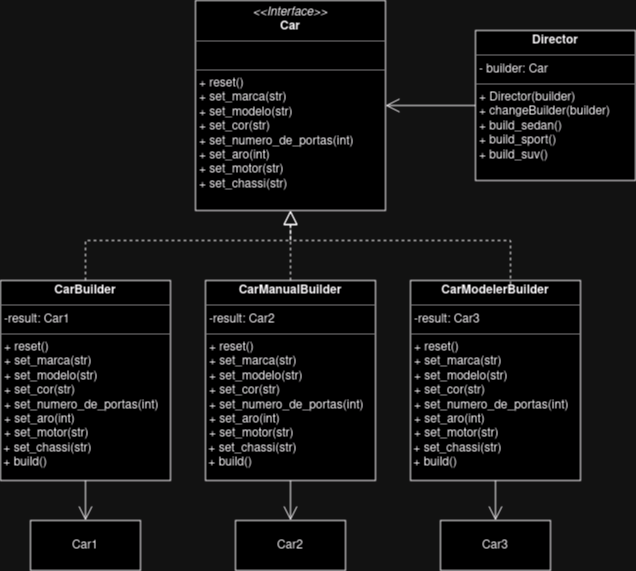

The diagram above was exported from draw.io. Its source (the exported page's mxGraphModel, read from the mxfile embedded in the PNG):
<mxGraphModel dx="1809" dy="510" grid="1" gridSize="10" guides="1" tooltips="1" connect="1" arrows="1" fold="1" page="1" pageScale="1" pageWidth="850" pageHeight="1100" math="0" shadow="0">
  <root>
    <mxCell id="0" />
    <mxCell id="1" parent="0" />
    <mxCell id="LHDQaOQ47tnOipPR_7Zg-1" value="&lt;p style=&quot;margin:0px;margin-top:4px;text-align:center;&quot;&gt;&lt;i&gt;&amp;lt;&amp;lt;Interface&amp;gt;&amp;gt;&lt;/i&gt;&lt;br&gt;&lt;b&gt;Car&lt;/b&gt;&lt;br&gt;&lt;/p&gt;&lt;hr size=&quot;1&quot;&gt;&lt;p style=&quot;margin:0px;margin-left:4px;&quot;&gt;&lt;br&gt;&lt;/p&gt;&lt;hr size=&quot;1&quot;&gt;&lt;p style=&quot;margin:0px;margin-left:4px;&quot;&gt;+ reset()&lt;/p&gt;&lt;p style=&quot;margin:0px;margin-left:4px;&quot;&gt;+ set_marca(str)&lt;/p&gt;&lt;p style=&quot;margin:0px;margin-left:4px;&quot;&gt;+ set_modelo(str)&lt;/p&gt;&lt;p style=&quot;margin:0px;margin-left:4px;&quot;&gt;+ set_cor(str)&lt;/p&gt;&lt;p style=&quot;margin:0px;margin-left:4px;&quot;&gt;+ set_numero_de_portas(int)&lt;/p&gt;&lt;p style=&quot;margin:0px;margin-left:4px;&quot;&gt;+ set_aro(int)&lt;/p&gt;&lt;p style=&quot;margin:0px;margin-left:4px;&quot;&gt;+ set_motor(str)&lt;/p&gt;&lt;p style=&quot;margin:0px;margin-left:4px;&quot;&gt;+ set_chassi(str)&lt;br&gt;&lt;/p&gt;" style="verticalAlign=top;align=left;overflow=fill;fontSize=12;fontFamily=Helvetica;html=1;whiteSpace=wrap;" vertex="1" parent="1">
      <mxGeometry x="145" y="40" width="190" height="210" as="geometry" />
    </mxCell>
    <mxCell id="LHDQaOQ47tnOipPR_7Zg-2" value="&lt;p style=&quot;margin:0px;margin-top:4px;text-align:center;&quot;&gt;&lt;b&gt;CarManualBuilder&lt;/b&gt;&lt;/p&gt;&lt;hr size=&quot;1&quot;&gt;&lt;p style=&quot;margin:0px;margin-left:4px;&quot;&gt;-result: Car2&lt;/p&gt;&lt;hr size=&quot;1&quot;&gt;&lt;p style=&quot;margin:0px;margin-left:4px;&quot;&gt;+ reset()&lt;/p&gt;&lt;p style=&quot;margin:0px;margin-left:4px;&quot;&gt;+ set_marca(str)&lt;/p&gt;&lt;p style=&quot;margin:0px;margin-left:4px;&quot;&gt;+ set_modelo(str)&lt;/p&gt;&lt;p style=&quot;margin:0px;margin-left:4px;&quot;&gt;+ set_cor(str)&lt;/p&gt;&lt;p style=&quot;margin:0px;margin-left:4px;&quot;&gt;+ set_numero_de_portas(int)&lt;/p&gt;&lt;p style=&quot;margin:0px;margin-left:4px;&quot;&gt;+ set_aro(int)&lt;/p&gt;&lt;p style=&quot;margin:0px;margin-left:4px;&quot;&gt;+ set_motor(str)&lt;/p&gt;&lt;div&gt;&amp;nbsp;+ set_chassi(str)&lt;/div&gt;&amp;nbsp;+ build()&lt;p style=&quot;margin:0px;margin-left:4px;&quot;&gt;&lt;/p&gt;" style="verticalAlign=top;align=left;overflow=fill;fontSize=12;fontFamily=Helvetica;html=1;whiteSpace=wrap;" vertex="1" parent="1">
      <mxGeometry x="155" y="320" width="170" height="200" as="geometry" />
    </mxCell>
    <mxCell id="LHDQaOQ47tnOipPR_7Zg-3" value="&lt;p style=&quot;margin:0px;margin-top:4px;text-align:center;&quot;&gt;&lt;b&gt;CarModelerBuilder&lt;/b&gt;&lt;br&gt;&lt;/p&gt;&lt;hr size=&quot;1&quot;&gt;&lt;p style=&quot;margin:0px;margin-left:4px;&quot;&gt;-result: Car3&lt;/p&gt;&lt;hr size=&quot;1&quot;&gt;&lt;p style=&quot;margin:0px;margin-left:4px;&quot;&gt;+ reset()&lt;/p&gt;&lt;p style=&quot;margin:0px;margin-left:4px;&quot;&gt;+ set_marca(str)&lt;/p&gt;&lt;p style=&quot;margin:0px;margin-left:4px;&quot;&gt;+ set_modelo(str)&lt;/p&gt;&lt;p style=&quot;margin:0px;margin-left:4px;&quot;&gt;+ set_cor(str)&lt;/p&gt;&lt;p style=&quot;margin:0px;margin-left:4px;&quot;&gt;+ set_numero_de_portas(int)&lt;/p&gt;&lt;p style=&quot;margin:0px;margin-left:4px;&quot;&gt;+ set_aro(int)&lt;/p&gt;&lt;p style=&quot;margin:0px;margin-left:4px;&quot;&gt;+ set_motor(str)&lt;/p&gt;&lt;div&gt;&amp;nbsp;+ set_chassi(str)&lt;/div&gt;&amp;nbsp;+ build()&lt;p style=&quot;margin:0px;margin-left:4px;&quot;&gt;&lt;/p&gt;" style="verticalAlign=top;align=left;overflow=fill;fontSize=12;fontFamily=Helvetica;html=1;whiteSpace=wrap;" vertex="1" parent="1">
      <mxGeometry x="360" y="320" width="170" height="200" as="geometry" />
    </mxCell>
    <mxCell id="LHDQaOQ47tnOipPR_7Zg-5" value="&lt;p style=&quot;margin:0px;margin-top:4px;text-align:center;&quot;&gt;&lt;b&gt;CarBuilder&lt;br&gt;&lt;/b&gt;&lt;/p&gt;&lt;hr size=&quot;1&quot;&gt;&lt;p style=&quot;margin:0px;margin-left:4px;&quot;&gt;-result: Car1&lt;br&gt;&lt;/p&gt;&lt;hr size=&quot;1&quot;&gt;&lt;p style=&quot;margin:0px;margin-left:4px;&quot;&gt;+ reset()&lt;/p&gt;&lt;p style=&quot;margin:0px;margin-left:4px;&quot;&gt;+ set_marca(str)&lt;/p&gt;&lt;p style=&quot;margin:0px;margin-left:4px;&quot;&gt;+ set_modelo(str)&lt;/p&gt;&lt;p style=&quot;margin:0px;margin-left:4px;&quot;&gt;+ set_cor(str)&lt;/p&gt;&lt;p style=&quot;margin:0px;margin-left:4px;&quot;&gt;+ set_numero_de_portas(int)&lt;/p&gt;&lt;p style=&quot;margin:0px;margin-left:4px;&quot;&gt;+ set_aro(int)&lt;/p&gt;&lt;p style=&quot;margin:0px;margin-left:4px;&quot;&gt;+ set_motor(str)&lt;/p&gt;&lt;div&gt;&amp;nbsp;+ set_chassi(str)&lt;/div&gt;&lt;div&gt;&amp;nbsp;+ build()&lt;br&gt;&lt;/div&gt;&lt;p style=&quot;margin:0px;margin-left:4px;&quot;&gt;&lt;/p&gt;" style="verticalAlign=top;align=left;overflow=fill;fontSize=12;fontFamily=Helvetica;html=1;whiteSpace=wrap;" vertex="1" parent="1">
      <mxGeometry x="-50" y="320" width="170" height="200" as="geometry" />
    </mxCell>
    <mxCell id="LHDQaOQ47tnOipPR_7Zg-6" value="Car1" style="html=1;whiteSpace=wrap;" vertex="1" parent="1">
      <mxGeometry x="-20" y="560" width="110" height="50" as="geometry" />
    </mxCell>
    <mxCell id="LHDQaOQ47tnOipPR_7Zg-7" value="Car2" style="html=1;whiteSpace=wrap;" vertex="1" parent="1">
      <mxGeometry x="185" y="560" width="110" height="50" as="geometry" />
    </mxCell>
    <mxCell id="LHDQaOQ47tnOipPR_7Zg-8" value="Car3" style="html=1;whiteSpace=wrap;" vertex="1" parent="1">
      <mxGeometry x="390" y="560" width="110" height="50" as="geometry" />
    </mxCell>
    <mxCell id="LHDQaOQ47tnOipPR_7Zg-9" value="&lt;p style=&quot;margin:0px;margin-top:4px;text-align:center;&quot;&gt;&lt;b&gt;Director&lt;/b&gt;&lt;br&gt;&lt;/p&gt;&lt;hr size=&quot;1&quot;&gt;&lt;p style=&quot;margin:0px;margin-left:4px;&quot;&gt;- builder: Car&lt;br&gt;&lt;/p&gt;&lt;hr size=&quot;1&quot;&gt;&lt;p style=&quot;margin:0px;margin-left:4px;&quot;&gt;+ Director(builder)&lt;/p&gt;&lt;p style=&quot;margin:0px;margin-left:4px;&quot;&gt;+ changeBuilder(builder)&lt;/p&gt;&lt;p style=&quot;margin:0px;margin-left:4px;&quot;&gt;+ build_sedan()&lt;/p&gt;&lt;p style=&quot;margin:0px;margin-left:4px;&quot;&gt;+ build_sport()&lt;/p&gt;&lt;p style=&quot;margin:0px;margin-left:4px;&quot;&gt;+ build_suv()&lt;br&gt;&lt;/p&gt;" style="verticalAlign=top;align=left;overflow=fill;fontSize=12;fontFamily=Helvetica;html=1;whiteSpace=wrap;" vertex="1" parent="1">
      <mxGeometry x="425" y="70" width="160" height="150" as="geometry" />
    </mxCell>
    <mxCell id="LHDQaOQ47tnOipPR_7Zg-10" value="" style="endArrow=block;dashed=1;endFill=0;endSize=12;html=1;rounded=0;exitX=0.5;exitY=0;exitDx=0;exitDy=0;entryX=0.5;entryY=1;entryDx=0;entryDy=0;" edge="1" parent="1" source="LHDQaOQ47tnOipPR_7Zg-5" target="LHDQaOQ47tnOipPR_7Zg-1">
      <mxGeometry width="160" relative="1" as="geometry">
        <mxPoint x="310" y="290" as="sourcePoint" />
        <mxPoint x="470" y="290" as="targetPoint" />
        <Array as="points">
          <mxPoint x="35" y="280" />
          <mxPoint x="240" y="280" />
        </Array>
      </mxGeometry>
    </mxCell>
    <mxCell id="LHDQaOQ47tnOipPR_7Zg-11" value="" style="endArrow=block;dashed=1;endFill=0;endSize=12;html=1;rounded=0;exitX=0.5;exitY=0;exitDx=0;exitDy=0;entryX=0.5;entryY=1;entryDx=0;entryDy=0;" edge="1" parent="1" source="LHDQaOQ47tnOipPR_7Zg-2" target="LHDQaOQ47tnOipPR_7Zg-1">
      <mxGeometry width="160" relative="1" as="geometry">
        <mxPoint x="190" y="330" as="sourcePoint" />
        <mxPoint x="240" y="240" as="targetPoint" />
      </mxGeometry>
    </mxCell>
    <mxCell id="LHDQaOQ47tnOipPR_7Zg-12" value="" style="endArrow=block;dashed=1;endFill=0;endSize=12;html=1;rounded=0;exitX=0.5;exitY=0;exitDx=0;exitDy=0;entryX=0.5;entryY=1;entryDx=0;entryDy=0;" edge="1" parent="1" target="LHDQaOQ47tnOipPR_7Zg-1">
      <mxGeometry width="160" relative="1" as="geometry">
        <mxPoint x="460" y="330" as="sourcePoint" />
        <mxPoint x="660" y="250" as="targetPoint" />
        <Array as="points">
          <mxPoint x="460" y="280" />
          <mxPoint x="240" y="280" />
        </Array>
      </mxGeometry>
    </mxCell>
    <mxCell id="LHDQaOQ47tnOipPR_7Zg-13" value="" style="endArrow=open;endFill=1;endSize=12;html=1;rounded=0;exitX=0.5;exitY=1;exitDx=0;exitDy=0;entryX=0.5;entryY=0;entryDx=0;entryDy=0;" edge="1" parent="1" source="LHDQaOQ47tnOipPR_7Zg-2" target="LHDQaOQ47tnOipPR_7Zg-7">
      <mxGeometry width="160" relative="1" as="geometry">
        <mxPoint x="265" y="440" as="sourcePoint" />
        <mxPoint x="425" y="440" as="targetPoint" />
      </mxGeometry>
    </mxCell>
    <mxCell id="LHDQaOQ47tnOipPR_7Zg-14" value="" style="endArrow=open;endFill=1;endSize=12;html=1;rounded=0;exitX=0.5;exitY=1;exitDx=0;exitDy=0;entryX=0.5;entryY=0;entryDx=0;entryDy=0;" edge="1" parent="1" source="LHDQaOQ47tnOipPR_7Zg-3" target="LHDQaOQ47tnOipPR_7Zg-8">
      <mxGeometry width="160" relative="1" as="geometry">
        <mxPoint x="275" y="450" as="sourcePoint" />
        <mxPoint x="435" y="450" as="targetPoint" />
      </mxGeometry>
    </mxCell>
    <mxCell id="LHDQaOQ47tnOipPR_7Zg-15" value="" style="endArrow=open;endFill=1;endSize=12;html=1;rounded=0;exitX=0.5;exitY=1;exitDx=0;exitDy=0;entryX=0.5;entryY=0;entryDx=0;entryDy=0;" edge="1" parent="1" source="LHDQaOQ47tnOipPR_7Zg-5" target="LHDQaOQ47tnOipPR_7Zg-6">
      <mxGeometry width="160" relative="1" as="geometry">
        <mxPoint x="285" y="460" as="sourcePoint" />
        <mxPoint x="445" y="460" as="targetPoint" />
      </mxGeometry>
    </mxCell>
    <mxCell id="LHDQaOQ47tnOipPR_7Zg-16" value="" style="endArrow=open;endFill=1;endSize=12;html=1;rounded=0;exitX=0;exitY=0.5;exitDx=0;exitDy=0;entryX=1;entryY=0.5;entryDx=0;entryDy=0;" edge="1" parent="1" source="LHDQaOQ47tnOipPR_7Zg-9" target="LHDQaOQ47tnOipPR_7Zg-1">
      <mxGeometry width="160" relative="1" as="geometry">
        <mxPoint x="310" y="320" as="sourcePoint" />
        <mxPoint x="470" y="320" as="targetPoint" />
      </mxGeometry>
    </mxCell>
  </root>
</mxGraphModel>